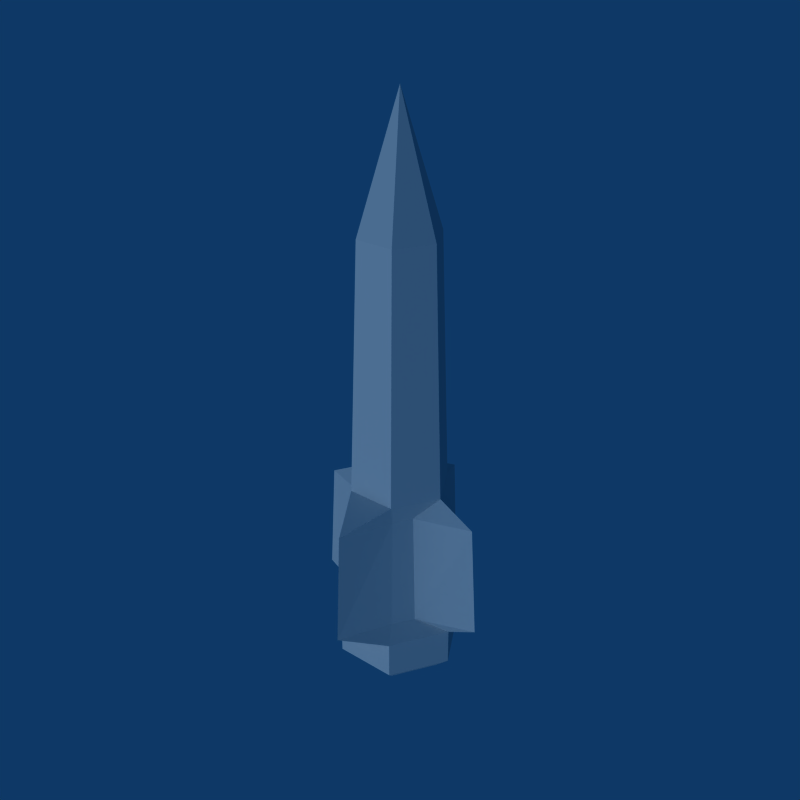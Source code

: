 # Source: Weapon_Missile.blend  (saved by Blender 2.49.2; exported with 4.5.12 LTS)
import bpy
from mathutils import Matrix  # noqa: F401  (used for matrix-valued properties, if any)

bpy.ops.wm.read_factory_settings(use_empty=True)
scene = bpy.context.scene
scene.name = 'Scene'

# ---- collections
col_collection_1 = bpy.data.collections.new('Collection 1'); scene.collection.children.link(col_collection_1)

# ---- world
world_world = bpy.data.worlds.new('World'); scene.world = world_world
world_world.color = (0.05656, 0.2208, 0.4)
world_world.use_sun_shadow = False
world_world.sun_shadow_jitter_overblur = 0.0
world_world.cycles.sampling_method = 'MANUAL'
world_world.cycles.sample_map_resolution = 256

# ---- lights
light_lamp = bpy.data.lights.new('Lamp', 'SUN')
light_lamp.transmission_factor = 0.0
light_lamp.angle = 1.571
light_lamp.energy = 1.0
light_lamp.shadow_buffer_clip_start = 0.5
light_lamp.shadow_soft_size = 1.0
light_lamp.shadow_cascade_max_distance = 1000.0
light_lamp.cycles.use_multiple_importance_sampling = False

# ---- meshes
me_missile = bpy.data.meshes.new('Missile')
me_missile.from_pydata([(0.1211, 0.2097, -1.061), (0.2421, -2.98e-08, -1.061), (0.1211, -0.2097, -1.061), (-0.1211, -0.2097, -1.061), (-0.2421, 1.08e-07, -1.061), (-0.1211, 0.2097, -1.061), (-0.1211, 0.2097, -0.9194), (-0.2421, 1.08e-07, -0.9194), (-0.1211, -0.2097, -0.9194), (0.1211, -0.2097, -0.9194), (0.2421, -2.98e-08, -0.9194), (0.1211, 0.2097, -0.9194), (0.09393, 0.1627, -0.8588), (0.3642, 0.0, -0.8588), (0.09393, -0.1627, -0.8588), (-0.09393, -0.1627, -0.8588), (-0.3642, 3.725e-09, -0.8588), (-0.09393, 0.1627, -0.8588), (-0.07973, 0.1381, -0.42), (-0.3358, -3.725e-09, -0.42), (-0.07973, -0.1381, -0.42), (0.07973, -0.1381, -0.42), (0.3358, 0.0, -0.42), (0.07973, 0.1381, -0.42), (0.1906, -2.235e-08, -0.341), (0.09528, 0.165, -0.341), (0.09528, -0.165, -0.341), (-0.09528, -0.165, -0.341), (-0.1906, 8.196e-08, -0.341), (-0.09528, 0.165, -0.341), (-0.07769, 0.1346, 0.6192), (0.07769, 0.1346, 0.6192), (-0.1554, 6.706e-08, 0.6192), (-0.07769, -0.1346, 0.6192), (0.07769, -0.1346, 0.6192), (0.1554, -1.863e-08, 0.6192), (0.0, 0.0, 1.112), (0.1409, 0.08134, -0.8588), (0.1409, -0.08134, -0.8588), (3.725e-09, -0.3623, -0.8588), (-0.1409, -0.08134, -0.8588), (-0.1409, 0.08134, -0.8588), (7.451e-09, 0.3623, -0.8588), (7.451e-09, 0.3377, -0.42), (-0.1196, 0.06905, -0.42), (-0.1196, -0.06905, -0.42), (-3.725e-09, -0.3377, -0.42), (0.1196, -0.06905, -0.42), (0.1196, 0.06905, -0.42), (0.1211, 0.2097, -1.061), (0.2421, -2.98e-08, -1.061), (0.1211, -0.2097, -1.061), (-0.1211, -0.2097, -1.061), (-0.2421, 1.08e-07, -1.061), (-0.1211, 0.2097, -1.061), (0.2421, -2.98e-08, -1.061), (0.1211, 0.2097, -1.061), (0.1211, -0.2097, -1.061), (-0.1211, -0.2097, -1.061), (-0.2421, 1.08e-07, -1.061), (-0.1211, 0.2097, -1.061), (0.09262, 0.1604, -1.112), (-0.09262, 0.1604, -1.112), (-0.1852, 8.266e-08, -1.112), (-0.09262, -0.1604, -1.112), (0.09262, -0.1604, -1.112), (0.1852, -2.28e-08, -1.112), (0.0, 0.0, -1.112)], [], [(0, 5, 6, 11), (5, 4, 7, 6), (4, 3, 8, 7), (3, 2, 9, 8), (2, 1, 10, 9), (1, 0, 11, 10), (25, 29, 30, 31), (29, 28, 32, 30), (28, 27, 33, 32), (27, 26, 34, 33), (26, 24, 35, 34), (24, 25, 31, 35), (35, 31, 36), (34, 35, 36), (33, 34, 36), (32, 33, 36), (30, 32, 36), (36, 31, 30), (37, 10, 11), (12, 37, 11), (37, 13, 10), (38, 9, 10), (13, 38, 10), (38, 14, 9), (39, 8, 9), (14, 39, 9), (39, 15, 8), (40, 7, 8), (15, 40, 8), (40, 16, 7), (41, 6, 7), (16, 41, 7), (41, 17, 6), (42, 11, 6), (17, 42, 6), (42, 12, 11), (12, 42, 43, 23), (42, 17, 18, 43), (17, 41, 44, 18), (41, 16, 19, 44), (16, 40, 45, 19), (40, 15, 20, 45), (15, 39, 46, 20), (39, 14, 21, 46), (14, 38, 47, 21), (38, 13, 22, 47), (13, 37, 48, 22), (37, 12, 23, 48), (48, 25, 24), (22, 48, 24), (48, 23, 25), (47, 24, 26), (21, 47, 26), (47, 22, 24), (46, 26, 27), (20, 46, 27), (46, 21, 26), (45, 27, 28), (19, 45, 28), (45, 20, 27), (44, 28, 29), (18, 44, 29), (44, 19, 28), (43, 29, 25), (23, 43, 25), (43, 18, 29), (0, 1, 50, 49), (1, 2, 51, 50), (2, 3, 52, 51), (3, 4, 53, 52), (4, 5, 54, 53), (5, 0, 49, 54), (49, 50, 55, 56), (50, 51, 57, 55), (51, 52, 58, 57), (52, 53, 59, 58), (53, 54, 60, 59), (54, 49, 56, 60), (5, 0, 61, 62), (4, 5, 62, 63), (3, 4, 63, 64), (2, 3, 64, 65), (1, 2, 65, 66), (0, 1, 66, 61), (62, 61, 67), (67, 63, 62), (67, 64, 63), (67, 65, 64), (67, 66, 65), (67, 61, 66)])
_uv = me_missile.uv_layers.new(name='UVTex')
_uv.uv.foreach_set('vector', [3.012e-07, 0.7311, 0.0, 0.1912, 0.2142, 0.3221, 0.2175, 0.6002, 0.0, 0.1912, 0.4344, 0.0, 0.4484, 0.2421, 0.2142, 0.3221, 0.4344, 0.0, 0.898, 0.1889, 0.6798, 0.3195, 0.4484, 0.2421, 0.898, 0.1889, 0.8957, 0.7288, 0.6822, 0.5977, 0.6798, 0.3195, 0.8957, 0.7288, 0.4625, 0.9181, 0.4485, 0.677, 0.6822, 0.5977, 0.4625, 0.9181, 3.012e-07, 0.7311, 0.2175, 0.6002, 0.4485, 0.677, 0.4244, 0.473, 0.4241, 0.4455, 0.4486, 0.4598, 0.4482, 0.4597, 0.4241, 0.4455, 0.4491, 0.4244, 0.4489, 0.46, 0.4486, 0.4598, 0.4491, 0.4244, 0.4728, 0.4469, 0.4489, 0.4604, 0.4489, 0.46, 0.4728, 0.4469, 0.4724, 0.4745, 0.4485, 0.4606, 0.4489, 0.4604, 0.4724, 0.4745, 0.4478, 0.4955, 0.4481, 0.4602, 0.4485, 0.4606, 0.4478, 0.4955, 0.4244, 0.473, 0.4482, 0.4597, 0.4481, 0.4602, 0.4481, 0.4602, 0.4482, 0.4597, 0.4486, 0.4602, 0.4485, 0.4606, 0.4481, 0.4602, 0.4486, 0.4602, 0.4489, 0.4604, 0.4485, 0.4606, 0.4486, 0.4602, 0.4489, 0.46, 0.4489, 0.4604, 0.4486, 0.4602, 0.4486, 0.4598, 0.4489, 0.46, 0.4486, 0.4602, 0.4486, 0.4602, 0.4482, 0.4597, 0.4486, 0.4598, 0.3283, 0.6066, 0.4485, 0.677, 0.2175, 0.6002, 0.2958, 0.5792, 0.3283, 0.6066, 0.2175, 0.6002, 0.3283, 0.6066, 0.4472, 0.5723, 0.4485, 0.677, 0.5691, 0.6061, 0.6822, 0.5977, 0.4485, 0.677, 0.4472, 0.5723, 0.5691, 0.6061, 0.4485, 0.677, 0.5691, 0.6061, 0.6019, 0.5781, 0.6822, 0.5977, 0.6085, 0.4605, 0.6798, 0.3195, 0.6822, 0.5977, 0.6019, 0.5781, 0.6085, 0.4605, 0.6822, 0.5977, 0.6085, 0.4605, 0.6014, 0.3404, 0.6798, 0.3195, 0.5689, 0.313, 0.4484, 0.2421, 0.6798, 0.3195, 0.6014, 0.3404, 0.5689, 0.313, 0.6798, 0.3195, 0.5689, 0.313, 0.4497, 0.3473, 0.4484, 0.2421, 0.3275, 0.3135, 0.2142, 0.3221, 0.4484, 0.2421, 0.4497, 0.3473, 0.3275, 0.3135, 0.4484, 0.2421, 0.3275, 0.3135, 0.2946, 0.3415, 0.2142, 0.3221, 0.2883, 0.4594, 0.2175, 0.6002, 0.2142, 0.3221, 0.2946, 0.3415, 0.2883, 0.4594, 0.2142, 0.3221, 0.2883, 0.4594, 0.2958, 0.5792, 0.2175, 0.6002, 0.2958, 0.5792, 0.2883, 0.4594, 0.3994, 0.4586, 0.4162, 0.484, 0.2883, 0.4594, 0.2946, 0.3415, 0.4166, 0.434, 0.3994, 0.4586, 0.2946, 0.3415, 0.3275, 0.3135, 0.4274, 0.4246, 0.4166, 0.434, 0.3275, 0.3135, 0.4497, 0.3473, 0.4495, 0.4033, 0.4274, 0.4246, 0.4497, 0.3473, 0.5689, 0.313, 0.4709, 0.4257, 0.4495, 0.4033, 0.5689, 0.313, 0.6014, 0.3404, 0.481, 0.4359, 0.4709, 0.4257, 0.6014, 0.3404, 0.6085, 0.4605, 0.4975, 0.4614, 0.481, 0.4359, 0.6085, 0.4605, 0.6019, 0.5781, 0.48, 0.486, 0.4975, 0.4614, 0.6019, 0.5781, 0.5691, 0.6061, 0.4692, 0.4953, 0.48, 0.486, 0.5691, 0.6061, 0.4472, 0.5723, 0.4474, 0.5162, 0.4692, 0.4953, 0.4472, 0.5723, 0.3283, 0.6066, 0.4262, 0.4941, 0.4474, 0.5162, 0.3283, 0.6066, 0.2958, 0.5792, 0.4162, 0.484, 0.4262, 0.4941, 0.4262, 0.4941, 0.4244, 0.473, 0.4478, 0.4955, 0.4474, 0.5162, 0.4262, 0.4941, 0.4478, 0.4955, 0.4262, 0.4941, 0.4162, 0.484, 0.4244, 0.473, 0.4692, 0.4953, 0.4478, 0.4955, 0.4724, 0.4745, 0.48, 0.486, 0.4692, 0.4953, 0.4724, 0.4745, 0.4692, 0.4953, 0.4474, 0.5162, 0.4478, 0.4955, 0.4975, 0.4614, 0.4724, 0.4745, 0.4728, 0.4469, 0.481, 0.4359, 0.4975, 0.4614, 0.4728, 0.4469, 0.4975, 0.4614, 0.48, 0.486, 0.4724, 0.4745, 0.4709, 0.4257, 0.4728, 0.4469, 0.4491, 0.4244, 0.4495, 0.4033, 0.4709, 0.4257, 0.4491, 0.4244, 0.4709, 0.4257, 0.481, 0.4359, 0.4728, 0.4469, 0.4274, 0.4246, 0.4491, 0.4244, 0.4241, 0.4455, 0.4166, 0.434, 0.4274, 0.4246, 0.4241, 0.4455, 0.4274, 0.4246, 0.4495, 0.4033, 0.4491, 0.4244, 0.3994, 0.4586, 0.4241, 0.4455, 0.4244, 0.473, 0.4162, 0.484, 0.3994, 0.4586, 0.4244, 0.473, 0.3994, 0.4586, 0.4166, 0.434, 0.4241, 0.4455, 0.9739, 0.1569, 0.973, 0.1195, 0.9789, 0.1168, 0.9792, 0.1605, 0.973, 0.1195, 0.9411, 0.1021, 0.9415, 0.09562, 0.9789, 0.1168, 0.9411, 0.1021, 0.9108, 0.1237, 0.9056, 0.1201, 0.9415, 0.09562, 0.9108, 0.1237, 0.9102, 0.1611, 0.9043, 0.1637, 0.9056, 0.1201, 0.9102, 0.1611, 0.9427, 0.1774, 0.9423, 0.1838, 0.9043, 0.1637, 0.9427, 0.1774, 0.9739, 0.1569, 0.9792, 0.1605, 0.9423, 0.1838, 0.9792, 0.1605, 0.9789, 0.1168, 0.985, 0.1137, 0.985, 0.1642, 0.9789, 0.1168, 0.9415, 0.09562, 0.9416, 0.08863, 0.985, 0.1137, 0.9415, 0.09562, 0.9056, 0.1201, 0.8998, 0.1166, 0.9416, 0.08863, 0.9056, 0.1201, 0.9043, 0.1637, 0.898, 0.1669, 0.8998, 0.1166, 0.9043, 0.1637, 0.9423, 0.1838, 0.9422, 0.1907, 0.898, 0.1669, 0.9423, 0.1838, 0.9792, 0.1605, 0.985, 0.1642, 0.9422, 0.1907, 0.9239, 0.0, 0.9751, 0.0002924, 0.967, 0.01406, 0.9323, 0.01465, 0.898, 0.04456, 0.9239, 0.0, 0.9323, 0.01465, 0.9145, 0.04402, 0.9239, 0.08863, 0.898, 0.04456, 0.9145, 0.04402, 0.9315, 0.07427, 0.9744, 0.08863, 0.9239, 0.08863, 0.9315, 0.07427, 0.9665, 0.0749, 1.0, 0.04474, 0.9744, 0.08863, 0.9665, 0.0749, 0.9833, 0.04462, 0.9751, 0.0002924, 1.0, 0.04474, 0.9833, 0.04462, 0.967, 0.01406, 0.9323, 0.01465, 0.967, 0.01406, 0.9492, 0.04442, 0.9492, 0.04442, 0.9145, 0.04402, 0.9323, 0.01465, 0.9492, 0.04442, 0.9315, 0.07427, 0.9145, 0.04402, 0.9492, 0.04442, 0.9665, 0.0749, 0.9315, 0.07427, 0.9492, 0.04442, 0.9833, 0.04462, 0.9665, 0.0749, 0.9492, 0.04442, 0.967, 0.01406, 0.9833, 0.04462])
me_missile.use_remesh_preserve_volume = False
me_missile.use_remesh_preserve_attributes = False
me_missile.use_mirror_vertex_groups = False
me_missile.update()

# ---- objects
ob_missile = bpy.data.objects.new('Missile', me_missile)
ob_empty = bpy.data.objects.new('Empty', None)
ob_lamp = bpy.data.objects.new('Lamp', light_lamp)

# ---- transforms, parenting, visibility, modifiers, constraints
ob_missile.location = (0.0, 0.0, 0.0)
ob_missile.scale = (0.6788, 0.6788, 0.6788)
ob_missile.lock_rotations_4d = False
ob_missile.empty_display_type = 'ARROWS'
ob_missile.lineart.crease_threshold = 0.0
ob_empty.location = (1.745, -7.629e-08, 1.814e-07)
ob_empty.rotation_euler = (-1.571, -3.142, 3.142)
ob_empty.lock_rotations_4d = False
ob_empty.empty_display_type = 'ARROWS'
ob_empty.empty_image_offset = (0.0, 0.0)
ob_empty.lineart.crease_threshold = 0.0
ob_lamp.location = (0.0, 0.0, 0.0)
ob_lamp.rotation_euler = (-1.571, -3.142, 3.142)
ob_lamp.lock_rotations_4d = False
ob_lamp.empty_display_type = 'ARROWS'
ob_lamp.lineart.crease_threshold = 0.0

# ---- collection membership
col_collection_1.objects.link(ob_missile)
col_collection_1.objects.link(ob_empty)
col_collection_1.objects.link(ob_lamp)

# ---- scene / render settings (as saved in the file)
scene.frame_start = 1; scene.frame_end = 250; scene.frame_set(1)
scene.render.engine = 'BLENDER_EEVEE_NEXT'
scene.render.image_settings.compression = 90
scene.render.resolution_x = 640
scene.render.resolution_y = 640
scene.render.pixel_aspect_x = 100.0
scene.render.pixel_aspect_y = 100.0
scene.render.fps = 25
scene.render.dither_intensity = 0.0
scene.render.use_compositing = False
scene.render.use_sequencer = False
scene.render.bake_margin = 2
scene.render.bake_bias = 0.0
scene.render.use_stamp_time = False
scene.render.use_stamp_date = False
scene.render.use_stamp_frame = False
scene.render.use_stamp_camera = False
scene.render.use_stamp_scene = False
scene.render.use_stamp_filename = False
scene.render.use_stamp_render_time = False
scene.render.stamp_font_size = 0
scene.cycles.use_denoising = False
scene.cycles.samples = 10
scene.cycles.sampling_pattern = 'TABULATED_SOBOL'
scene.cycles.light_sampling_threshold = 0.0
scene.cycles.use_adaptive_sampling = False
scene.cycles.use_light_tree = False
scene.cycles.blur_glossy = 0.0
scene.cycles.volume_bounces = 1
scene.cycles.pixel_filter_type = 'GAUSSIAN'
scene.cycles.sample_clamp_indirect = 0.0
scene.view_settings.view_transform = 'Raw'
bpy.context.view_layer.update()

# ---- added for rendering (the .blend has no active camera): camera
cam_auto = bpy.data.cameras.new('AutoCamera')
cam_auto.lens = 50.0
cam_auto.sensor_width = 36.0
cam_auto.clip_end = 1000.0
ob_auto_camera = bpy.data.objects.new('AutoCamera', cam_auto)
scene.collection.objects.link(ob_auto_camera)
ob_auto_camera.location = (1.53883, -1.8466, 1.23106)
ob_auto_camera.rotation_euler = (1.09748, -7.21219e-08, 0.694738)
scene.camera = ob_auto_camera
bpy.context.view_layer.update()
